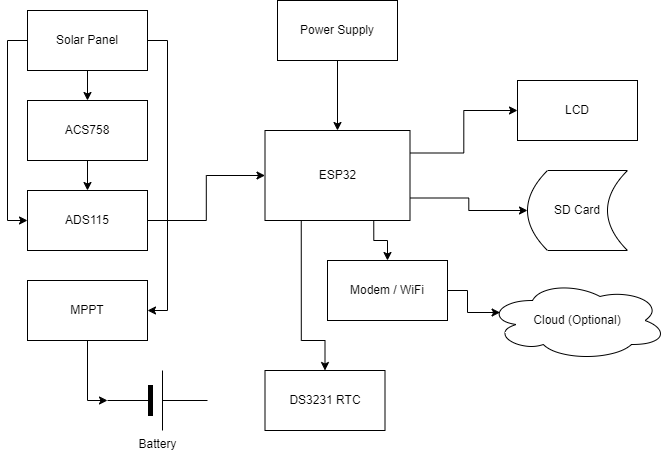

The diagram above was exported from draw.io. Its source (the exported page's mxGraphModel, read from the mxfile embedded in the PNG):
<mxGraphModel dx="1050" dy="-336" grid="1" gridSize="10" guides="1" tooltips="1" connect="1" arrows="1" fold="1" page="1" pageScale="1" pageWidth="850" pageHeight="1100" math="0" shadow="0">
  <root>
    <mxCell id="0" />
    <mxCell id="1" parent="0" />
    <mxCell id="PT13QW7wnTVAvdvbqHFt-43" style="edgeStyle=orthogonalEdgeStyle;rounded=0;orthogonalLoop=1;jettySize=auto;html=1;exitX=1;exitY=0.5;exitDx=0;exitDy=0;entryX=1;entryY=0.5;entryDx=0;entryDy=0;" parent="1" source="PT13QW7wnTVAvdvbqHFt-44" target="PT13QW7wnTVAvdvbqHFt-60" edge="1">
      <mxGeometry relative="1" as="geometry" />
    </mxCell>
    <mxCell id="X191PzEjc8GZ-SGfMcyw-3" value="" style="edgeStyle=orthogonalEdgeStyle;rounded=0;orthogonalLoop=1;jettySize=auto;html=1;" edge="1" parent="1" source="PT13QW7wnTVAvdvbqHFt-44" target="X191PzEjc8GZ-SGfMcyw-1">
      <mxGeometry relative="1" as="geometry" />
    </mxCell>
    <mxCell id="X191PzEjc8GZ-SGfMcyw-5" style="edgeStyle=orthogonalEdgeStyle;rounded=0;orthogonalLoop=1;jettySize=auto;html=1;exitX=0;exitY=0.5;exitDx=0;exitDy=0;entryX=0;entryY=0.5;entryDx=0;entryDy=0;" edge="1" parent="1" source="PT13QW7wnTVAvdvbqHFt-44" target="PT13QW7wnTVAvdvbqHFt-46">
      <mxGeometry relative="1" as="geometry" />
    </mxCell>
    <mxCell id="PT13QW7wnTVAvdvbqHFt-44" value="Solar Panel" style="rounded=0;whiteSpace=wrap;html=1;" parent="1" vertex="1">
      <mxGeometry x="150" y="1260" width="120" height="60" as="geometry" />
    </mxCell>
    <mxCell id="PT13QW7wnTVAvdvbqHFt-45" style="edgeStyle=orthogonalEdgeStyle;rounded=0;orthogonalLoop=1;jettySize=auto;html=1;exitX=1;exitY=0.5;exitDx=0;exitDy=0;" parent="1" source="PT13QW7wnTVAvdvbqHFt-46" target="PT13QW7wnTVAvdvbqHFt-50" edge="1">
      <mxGeometry relative="1" as="geometry" />
    </mxCell>
    <mxCell id="PT13QW7wnTVAvdvbqHFt-46" value="ADS115" style="rounded=0;whiteSpace=wrap;html=1;" parent="1" vertex="1">
      <mxGeometry x="150" y="1440" width="120" height="60" as="geometry" />
    </mxCell>
    <mxCell id="PT13QW7wnTVAvdvbqHFt-48" style="edgeStyle=orthogonalEdgeStyle;rounded=0;orthogonalLoop=1;jettySize=auto;html=1;exitX=1;exitY=0.25;exitDx=0;exitDy=0;entryX=0;entryY=0.5;entryDx=0;entryDy=0;" parent="1" source="PT13QW7wnTVAvdvbqHFt-50" target="PT13QW7wnTVAvdvbqHFt-51" edge="1">
      <mxGeometry relative="1" as="geometry" />
    </mxCell>
    <mxCell id="PT13QW7wnTVAvdvbqHFt-49" style="edgeStyle=orthogonalEdgeStyle;rounded=0;orthogonalLoop=1;jettySize=auto;html=1;exitX=1;exitY=0.75;exitDx=0;exitDy=0;entryX=0;entryY=0.5;entryDx=0;entryDy=0;" parent="1" source="PT13QW7wnTVAvdvbqHFt-50" target="PT13QW7wnTVAvdvbqHFt-59" edge="1">
      <mxGeometry relative="1" as="geometry" />
    </mxCell>
    <mxCell id="PT13QW7wnTVAvdvbqHFt-64" style="edgeStyle=orthogonalEdgeStyle;rounded=0;orthogonalLoop=1;jettySize=auto;html=1;exitX=0.75;exitY=1;exitDx=0;exitDy=0;entryX=0.5;entryY=0;entryDx=0;entryDy=0;" parent="1" source="PT13QW7wnTVAvdvbqHFt-50" target="PT13QW7wnTVAvdvbqHFt-57" edge="1">
      <mxGeometry relative="1" as="geometry" />
    </mxCell>
    <mxCell id="PT13QW7wnTVAvdvbqHFt-65" style="edgeStyle=orthogonalEdgeStyle;rounded=0;orthogonalLoop=1;jettySize=auto;html=1;exitX=0.25;exitY=1;exitDx=0;exitDy=0;entryX=0.5;entryY=0;entryDx=0;entryDy=0;" parent="1" source="PT13QW7wnTVAvdvbqHFt-50" target="PT13QW7wnTVAvdvbqHFt-63" edge="1">
      <mxGeometry relative="1" as="geometry">
        <Array as="points">
          <mxPoint x="424" y="1590" />
          <mxPoint x="448" y="1590" />
        </Array>
      </mxGeometry>
    </mxCell>
    <mxCell id="PT13QW7wnTVAvdvbqHFt-50" value="ESP32" style="rounded=0;whiteSpace=wrap;html=1;" parent="1" vertex="1">
      <mxGeometry x="387.5" y="1380" width="145" height="90" as="geometry" />
    </mxCell>
    <mxCell id="PT13QW7wnTVAvdvbqHFt-51" value="LCD" style="rounded=0;whiteSpace=wrap;html=1;" parent="1" vertex="1">
      <mxGeometry x="640" y="1330" width="120" height="60" as="geometry" />
    </mxCell>
    <mxCell id="PT13QW7wnTVAvdvbqHFt-52" style="edgeStyle=orthogonalEdgeStyle;rounded=0;orthogonalLoop=1;jettySize=auto;html=1;exitX=0.5;exitY=1;exitDx=0;exitDy=0;entryX=0.5;entryY=0;entryDx=0;entryDy=0;" parent="1" source="PT13QW7wnTVAvdvbqHFt-55" target="PT13QW7wnTVAvdvbqHFt-50" edge="1">
      <mxGeometry relative="1" as="geometry" />
    </mxCell>
    <mxCell id="PT13QW7wnTVAvdvbqHFt-55" value="Power Supply" style="rounded=0;whiteSpace=wrap;html=1;" parent="1" vertex="1">
      <mxGeometry x="400" y="1250" width="120" height="60" as="geometry" />
    </mxCell>
    <mxCell id="PT13QW7wnTVAvdvbqHFt-56" value="Cloud (Optional)" style="ellipse;shape=cloud;whiteSpace=wrap;html=1;" parent="1" vertex="1">
      <mxGeometry x="610" y="1530" width="180" height="80" as="geometry" />
    </mxCell>
    <mxCell id="PT13QW7wnTVAvdvbqHFt-57" value="Modem / WiFi" style="rounded=0;whiteSpace=wrap;html=1;" parent="1" vertex="1">
      <mxGeometry x="450" y="1510" width="120" height="60" as="geometry" />
    </mxCell>
    <mxCell id="PT13QW7wnTVAvdvbqHFt-58" style="edgeStyle=orthogonalEdgeStyle;rounded=0;orthogonalLoop=1;jettySize=auto;html=1;exitX=1;exitY=0.5;exitDx=0;exitDy=0;entryX=0.07;entryY=0.4;entryDx=0;entryDy=0;entryPerimeter=0;" parent="1" source="PT13QW7wnTVAvdvbqHFt-57" target="PT13QW7wnTVAvdvbqHFt-56" edge="1">
      <mxGeometry relative="1" as="geometry" />
    </mxCell>
    <mxCell id="PT13QW7wnTVAvdvbqHFt-59" value="SD Card" style="shape=dataStorage;whiteSpace=wrap;html=1;fixedSize=1;" parent="1" vertex="1">
      <mxGeometry x="650" y="1420" width="100" height="80" as="geometry" />
    </mxCell>
    <mxCell id="PT13QW7wnTVAvdvbqHFt-60" value="MPPT" style="rounded=0;whiteSpace=wrap;html=1;" parent="1" vertex="1">
      <mxGeometry x="150" y="1530" width="120" height="60" as="geometry" />
    </mxCell>
    <mxCell id="PT13QW7wnTVAvdvbqHFt-61" value="Battery" style="verticalLabelPosition=bottom;shadow=0;dashed=0;align=center;fillColor=strokeColor;html=1;verticalAlign=top;strokeWidth=1;shape=mxgraph.electrical.miscellaneous.monocell_battery;" parent="1" vertex="1">
      <mxGeometry x="230" y="1620" width="100" height="60" as="geometry" />
    </mxCell>
    <mxCell id="PT13QW7wnTVAvdvbqHFt-62" style="edgeStyle=orthogonalEdgeStyle;rounded=0;orthogonalLoop=1;jettySize=auto;html=1;exitX=0.5;exitY=1;exitDx=0;exitDy=0;entryX=0;entryY=0.5;entryDx=0;entryDy=0;entryPerimeter=0;" parent="1" source="PT13QW7wnTVAvdvbqHFt-60" target="PT13QW7wnTVAvdvbqHFt-61" edge="1">
      <mxGeometry relative="1" as="geometry" />
    </mxCell>
    <mxCell id="PT13QW7wnTVAvdvbqHFt-63" value="DS3231 RTC" style="rounded=0;whiteSpace=wrap;html=1;" parent="1" vertex="1">
      <mxGeometry x="387.5" y="1620" width="120" height="60" as="geometry" />
    </mxCell>
    <mxCell id="X191PzEjc8GZ-SGfMcyw-4" value="" style="edgeStyle=orthogonalEdgeStyle;rounded=0;orthogonalLoop=1;jettySize=auto;html=1;" edge="1" parent="1" source="X191PzEjc8GZ-SGfMcyw-1" target="PT13QW7wnTVAvdvbqHFt-46">
      <mxGeometry relative="1" as="geometry" />
    </mxCell>
    <mxCell id="X191PzEjc8GZ-SGfMcyw-1" value="ACS758" style="rounded=0;whiteSpace=wrap;html=1;" vertex="1" parent="1">
      <mxGeometry x="150" y="1350" width="120" height="60" as="geometry" />
    </mxCell>
  </root>
</mxGraphModel>